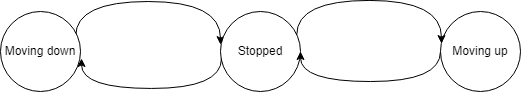

The diagram above was exported from draw.io. Its source (the exported page's mxGraphModel, read from the mxfile embedded in the PNG):
<mxGraphModel dx="819" dy="397" grid="1" gridSize="10" guides="1" tooltips="1" connect="1" arrows="1" fold="1" page="1" pageScale="1" pageWidth="850" pageHeight="1100" math="0" shadow="0">
  <root>
    <mxCell id="0" />
    <mxCell id="1" parent="0" />
    <mxCell id="EjnCZZyRkPKyuw3SFZLP-4" style="edgeStyle=orthogonalEdgeStyle;rounded=0;orthogonalLoop=1;jettySize=auto;html=1;entryX=0.018;entryY=0.414;entryDx=0;entryDy=0;curved=1;exitX=0.959;exitY=0.303;exitDx=0;exitDy=0;exitPerimeter=0;entryPerimeter=0;" edge="1" parent="1">
      <mxGeometry relative="1" as="geometry">
        <mxPoint x="255.28000000000003" y="314.24" as="sourcePoint" />
        <mxPoint x="400.00000000000006" y="323.12" as="targetPoint" />
        <Array as="points">
          <mxPoint x="255.56" y="280" />
          <mxPoint x="399.56" y="280" />
        </Array>
      </mxGeometry>
    </mxCell>
    <mxCell id="EjnCZZyRkPKyuw3SFZLP-1" value="Stopped" style="ellipse;whiteSpace=wrap;html=1;aspect=fixed;" vertex="1" parent="1">
      <mxGeometry x="400" y="290" width="80" height="80" as="geometry" />
    </mxCell>
    <mxCell id="EjnCZZyRkPKyuw3SFZLP-2" value="Moving down" style="ellipse;whiteSpace=wrap;html=1;aspect=fixed;" vertex="1" parent="1">
      <mxGeometry x="180" y="290" width="80" height="80" as="geometry" />
    </mxCell>
    <mxCell id="EjnCZZyRkPKyuw3SFZLP-5" style="edgeStyle=orthogonalEdgeStyle;rounded=0;orthogonalLoop=1;jettySize=auto;html=1;exitX=0;exitY=0.5;exitDx=0;exitDy=0;curved=1;entryX=1;entryY=0.5;entryDx=0;entryDy=0;" edge="1" parent="1" source="EjnCZZyRkPKyuw3SFZLP-3" target="EjnCZZyRkPKyuw3SFZLP-1">
      <mxGeometry relative="1" as="geometry">
        <Array as="points">
          <mxPoint x="620" y="360" />
          <mxPoint x="480" y="360" />
        </Array>
      </mxGeometry>
    </mxCell>
    <mxCell id="EjnCZZyRkPKyuw3SFZLP-3" value="Moving up" style="ellipse;whiteSpace=wrap;html=1;aspect=fixed;" vertex="1" parent="1">
      <mxGeometry x="620" y="290" width="80" height="80" as="geometry" />
    </mxCell>
    <mxCell id="EjnCZZyRkPKyuw3SFZLP-6" style="edgeStyle=orthogonalEdgeStyle;rounded=0;orthogonalLoop=1;jettySize=auto;html=1;exitX=0;exitY=0.5;exitDx=0;exitDy=0;curved=1;entryX=1;entryY=0.5;entryDx=0;entryDy=0;" edge="1" parent="1">
      <mxGeometry relative="1" as="geometry">
        <mxPoint x="401" y="336.97" as="sourcePoint" />
        <mxPoint x="261" y="336.97" as="targetPoint" />
        <Array as="points">
          <mxPoint x="401" y="366.97" />
          <mxPoint x="261" y="366.97" />
        </Array>
      </mxGeometry>
    </mxCell>
    <mxCell id="EjnCZZyRkPKyuw3SFZLP-7" style="edgeStyle=orthogonalEdgeStyle;rounded=0;orthogonalLoop=1;jettySize=auto;html=1;entryX=0.018;entryY=0.414;entryDx=0;entryDy=0;curved=1;exitX=0.959;exitY=0.303;exitDx=0;exitDy=0;exitPerimeter=0;entryPerimeter=0;" edge="1" parent="1">
      <mxGeometry relative="1" as="geometry">
        <mxPoint x="476.25" y="313.21000000000004" as="sourcePoint" />
        <mxPoint x="620.97" y="322.09000000000003" as="targetPoint" />
        <Array as="points">
          <mxPoint x="476.53" y="278.97" />
          <mxPoint x="620.53" y="278.97" />
        </Array>
      </mxGeometry>
    </mxCell>
  </root>
</mxGraphModel>